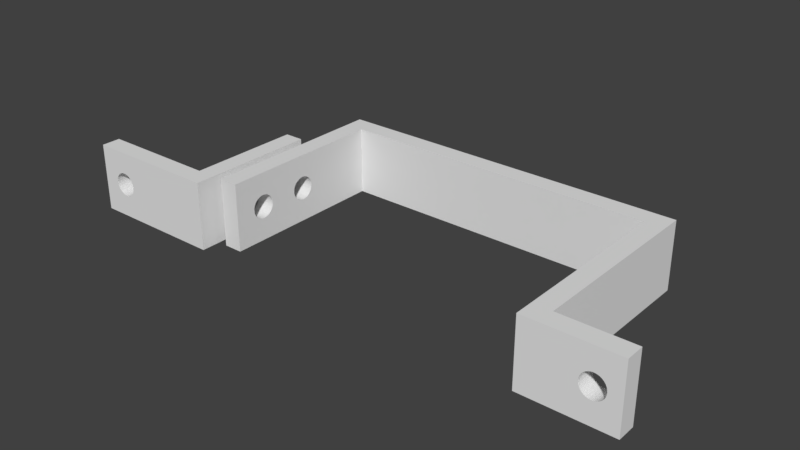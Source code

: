 # Source: Part6.blend  (saved by Blender 2.79.0; exported with 4.5.12 LTS)
import bpy
from mathutils import Matrix  # noqa: F401  (used for matrix-valued properties, if any)

bpy.ops.wm.read_factory_settings(use_empty=True)
scene = bpy.context.scene
scene.name = 'Scene'

# ---- collections
col_collection_1 = bpy.data.collections.new('Collection 1'); scene.collection.children.link(col_collection_1)

# ---- world
world_world = bpy.data.worlds.new('World'); scene.world = world_world
world_world.color = (0.05088, 0.05088, 0.05088)
world_world.use_sun_shadow = False
world_world.sun_shadow_jitter_overblur = 0.0
world_world.cycles.sampling_method = 'MANUAL'

# ---- meshes
me_cube_002 = bpy.data.meshes.new('Cube.002')
me_cube_002.from_pydata([(-3431.0, -693.2, -577.7), (-3431.0, 693.2, -577.7), (-3046.0, -693.2, -577.7), (-3046.0, 693.2, -577.7), (-3431.0, -693.2, 1733.0), (-3431.0, -693.2, 2118.0), (-3431.0, 693.2, 2118.0), (-3431.0, 693.2, 1733.0), (-3046.0, 693.2, 2118.0), (-3046.0, 693.2, 1733.0), (-3046.0, -693.2, 2118.0), (-3046.0, -693.2, 1733.0), (-5838.0, -693.2, 1733.0), (-5838.0, -693.2, 2118.0), (-5838.0, 693.2, 2118.0), (-5838.0, 693.2, 1733.0), (-3941.0, 693.2, 1733.0), (-3941.0, 693.2, 2118.0), (-3941.0, -693.2, 1733.0), (-3941.0, -693.2, 2118.0), (-5301.0, 236.1, 1733.0), (-5301.0, 236.1, 2118.0), (-5254.0, 240.7, 1733.0), (-5254.0, 240.7, 2118.0), (-5207.0, 236.1, 1733.0), (-5207.0, 236.1, 2118.0), (-5032.0, -92.11, 1733.0), (-5032.0, -92.11, 2118.0), (-5346.0, 222.4, 1733.0), (-5346.0, 222.4, 2118.0), (-5162.0, 222.4, 1733.0), (-5162.0, 222.4, 2118.0), (-5084.0, -170.2, 1733.0), (-5084.0, -170.2, 2118.0), (-5032.0, 92.11, 1733.0), (-5032.0, 92.11, 2118.0), (-5014.0, -0.001346, 1733.0), (-5014.0, -0.001346, 2118.0), (-5121.0, 200.1, 1733.0), (-5121.0, 200.1, 2118.0), (-5018.0, 46.95, 1733.0), (-5018.0, 46.95, 2118.0), (-5054.0, 133.7, 1733.0), (-5054.0, 133.7, 2118.0), (-5084.0, 170.2, 1733.0), (-5084.0, 170.2, 2118.0), (-5388.0, 200.1, 1733.0), (-5388.0, 200.1, 2118.0), (-5121.0, -200.1, 1733.0), (-5121.0, -200.1, 2118.0), (-5054.0, -133.7, 1733.0), (-5054.0, -133.7, 2118.0), (-5018.0, -46.96, 1733.0), (-5018.0, -46.96, 2118.0), (-5424.0, 170.2, 1733.0), (-5424.0, 170.2, 2118.0), (-5490.0, 46.95, 1733.0), (-5490.0, 46.95, 2118.0), (-5477.0, 92.1, 1733.0), (-5477.0, 92.1, 2118.0), (-5254.0, -240.7, 1733.0), (-5254.0, -240.7, 2118.0), (-5301.0, -236.1, 1733.0), (-5301.0, -236.1, 2118.0), (-5454.0, 133.7, 1733.0), (-5454.0, 133.7, 2118.0), (-5162.0, -222.4, 1733.0), (-5162.0, -222.4, 2118.0), (-5207.0, -236.1, 1733.0), (-5207.0, -236.1, 2118.0), (-5495.0, -0.001625, 1733.0), (-5495.0, -0.001625, 2118.0), (-5388.0, -200.1, 1733.0), (-5388.0, -200.1, 2118.0), (-5346.0, -222.4, 1733.0), (-5346.0, -222.4, 2118.0), (-5477.0, -92.11, 1733.0), (-5477.0, -92.11, 2118.0), (-5490.0, -46.96, 1733.0), (-5490.0, -46.96, 2118.0), (-5424.0, -170.2, 1733.0), (-5424.0, -170.2, 2118.0), (-5454.0, -133.7, 1733.0), (-5454.0, -133.7, 2118.0), (-3046.0, -222.4, 967.0), (-3431.0, -222.4, 967.0), (-3046.0, 240.7, 1059.0), (-3431.0, 240.7, 1059.0), (-3046.0, 236.1, 1106.0), (-3431.0, 236.1, 1106.0), (-3046.0, 222.4, 1151.0), (-3431.0, 222.4, 1151.0), (-3046.0, -200.1, 925.4), (-3431.0, -200.1, 925.4), (-3046.0, -170.2, 888.9), (-3431.0, -170.2, 888.9), (-3046.0, 200.1, 1193.0), (-3431.0, 200.1, 1193.0), (-3046.0, -200.1, 1193.0), (-3431.0, -200.1, 1193.0), (-3046.0, -170.2, 1229.0), (-3431.0, -170.2, 1229.0), (-3046.0, -133.7, 1259.0), (-3431.0, -133.7, 1259.0), (-3046.0, 133.7, 1259.0), (-3431.0, 133.7, 1259.0), (-3046.0, -222.4, 1151.0), (-3431.0, -222.4, 1151.0), (-3046.0, -46.96, 1295.0), (-3431.0, -46.96, 1295.0), (-3046.0, -92.11, 1281.0), (-3431.0, -92.11, 1281.0), (-3046.0, 170.2, 888.9), (-3431.0, 170.2, 888.9), (-3046.0, 200.1, 925.4), (-3431.0, 200.1, 925.4), (-3046.0, 222.4, 967.0), (-3431.0, 222.4, 967.0), (-3046.0, 236.1, 1012.0), (-3431.0, 236.1, 1012.0), (-3046.0, 133.7, 859.0), (-3431.0, 133.7, 859.0), (-3046.0, -0.001077, 1300.0), (-3431.0, -0.001128, 1300.0), (-3046.0, 46.95, 1295.0), (-3431.0, 46.95, 1295.0), (-3046.0, 170.2, 1229.0), (-3431.0, 170.2, 1229.0), (-3046.0, -240.7, 1059.0), (-3431.0, -240.7, 1059.0), (-3046.0, -133.7, 859.0), (-3431.0, -133.7, 859.0), (-3046.0, -236.1, 1106.0), (-3431.0, -236.1, 1106.0), (-3046.0, -236.1, 1012.0), (-3431.0, -236.1, 1012.0), (-3046.0, 92.11, 1281.0), (-3431.0, 92.11, 1281.0), (-3046.0, -46.96, 823.0), (-3431.0, -46.96, 823.0), (-3046.0, -0.001291, 818.4), (-3431.0, -0.001343, 818.4), (-3046.0, 92.11, 836.7), (-3431.0, 92.11, 836.7), (-3046.0, 46.95, 823.0), (-3431.0, 46.95, 823.0), (-3046.0, -92.11, 836.7), (-3431.0, -92.11, 836.7), (-3046.0, -222.4, -92.1), (-3431.0, -222.4, -92.1), (-3046.0, 240.7, 0.009399), (-3431.0, 240.7, 0.009888), (-3046.0, 236.1, 46.96), (-3431.0, 236.1, 46.96), (-3046.0, 222.4, 92.12), (-3431.0, 222.4, 92.12), (-3046.0, -200.1, -133.7), (-3431.0, -200.1, -133.7), (-3046.0, -170.2, -170.2), (-3431.0, -170.2, -170.2), (-3046.0, 200.1, 133.7), (-3431.0, 200.1, 133.7), (-3046.0, -200.1, 133.7), (-3431.0, -200.1, 133.7), (-3046.0, -170.2, 170.2), (-3431.0, -170.2, 170.2), (-3046.0, -133.7, 200.1), (-3431.0, -133.7, 200.1), (-3046.0, 133.7, 200.1), (-3431.0, 133.7, 200.1), (-3046.0, -222.4, 92.12), (-3431.0, -222.4, 92.12), (-3046.0, -46.96, 236.1), (-3431.0, -46.96, 236.1), (-3046.0, -92.11, 222.4), (-3431.0, -92.11, 222.4), (-3046.0, 170.2, -170.2), (-3431.0, 170.2, -170.2), (-3046.0, 200.1, -133.7), (-3431.0, 200.1, -133.7), (-3046.0, 222.4, -92.1), (-3431.0, 222.4, -92.1), (-3046.0, 236.1, -46.95), (-3431.0, 236.1, -46.95), (-3046.0, 133.7, -200.1), (-3431.0, 133.7, -200.1), (-3046.0, -0.001077, 240.7), (-3431.0, -0.001129, 240.7), (-3046.0, 46.95, 236.1), (-3431.0, 46.95, 236.1), (-3046.0, 170.2, 170.2), (-3431.0, 170.2, 170.2), (-3046.0, -240.7, 0.009766), (-3431.0, -240.7, 0.01025), (-3046.0, -133.7, -200.1), (-3431.0, -133.7, -200.1), (-3046.0, -236.1, 46.97), (-3431.0, -236.1, 46.97), (-3046.0, -236.1, -46.95), (-3431.0, -236.1, -46.95), (-3046.0, 92.11, 222.4), (-3431.0, 92.11, 222.4), (-3046.0, -46.96, -236.1), (-3431.0, -46.96, -236.1), (-3046.0, -0.001291, -240.7), (-3431.0, -0.001343, -240.7), (-3046.0, 92.11, -222.4), (-3431.0, 92.11, -222.4), (-3046.0, 46.95, -236.1), (-3431.0, 46.95, -236.1), (-3046.0, -92.11, -222.4), (-3431.0, -92.11, -222.4), (-2468.0, -693.2, 1720.0), (-2468.0, 693.2, 1720.0), (-2853.0, -693.2, 1720.0), (-2853.0, 693.2, 1720.0), (-2468.0, -693.2, -591.0), (-2468.0, 693.2, -591.0), (-2853.0, 693.2, -591.0), (-2853.0, -693.2, -591.0), (3982.0, -693.2, -1733.0), (3982.0, -693.2, -2118.0), (3982.0, 693.2, -2118.0), (3982.0, 693.2, -1733.0), (-2468.0, 693.2, -1733.0), (-2853.0, 693.2, -2118.0), (-2468.0, -693.2, -1733.0), (-2853.0, -693.2, -2118.0), (4368.0, -693.2, -1733.0), (4368.0, -693.2, -2118.0), (4368.0, 693.2, -2118.0), (4368.0, 693.2, -1733.0), (4368.0, 693.2, 1733.0), (4368.0, 693.2, 2118.0), (4368.0, -693.2, 2118.0), (4368.0, -693.2, 1733.0), (3982.0, -693.2, 2118.0), (3982.0, -693.2, 1733.0), (3982.0, 693.2, 2118.0), (3982.0, 693.2, 1733.0), (5838.0, 693.2, 1733.0), (5838.0, 693.2, 2118.0), (5838.0, -693.2, 2118.0), (5838.0, -693.2, 1733.0), (4677.0, -693.2, 1733.0), (4677.0, -693.2, 2118.0), (4677.0, 693.2, 1733.0), (4677.0, 693.2, 2118.0), (5530.0, -133.7, 1733.0), (5530.0, -133.7, 2118.0), (5500.0, -170.2, 1733.0), (5500.0, -170.2, 2118.0), (5107.0, -92.11, 2118.0), (5107.0, -92.11, 1733.0), (5552.0, -92.11, 1733.0), (5552.0, -92.11, 2118.0), (5463.0, -200.1, 1733.0), (5463.0, -200.1, 2118.0), (5376.0, -236.1, 2118.0), (5376.0, -236.1, 1733.0), (5422.0, -222.4, 2118.0), (5422.0, -222.4, 1733.0), (5283.0, -236.1, 2118.0), (5283.0, -236.1, 1733.0), (5330.0, -240.7, 2118.0), (5330.0, -240.7, 1733.0), (5196.0, -200.1, 2118.0), (5196.0, -200.1, 1733.0), (5237.0, -222.4, 2118.0), (5237.0, -222.4, 1733.0), (5129.0, -133.7, 2118.0), (5129.0, -133.7, 1733.0), (5159.0, -170.2, 2118.0), (5159.0, -170.2, 1733.0), (5530.0, 133.7, 1733.0), (5530.0, 133.7, 2118.0), (5566.0, -46.95, 1733.0), (5566.0, -46.95, 2118.0), (5129.0, 133.7, 2118.0), (5129.0, 133.7, 1733.0), (5089.0, 0.0009924, 2118.0), (5089.0, 0.000992, 1733.0), (5093.0, 46.96, 2118.0), (5093.0, 46.96, 1733.0), (5093.0, -46.95, 2118.0), (5093.0, -46.95, 1733.0), (5570.0, 0.001342, 1733.0), (5570.0, 0.001342, 2118.0), (5196.0, 200.1, 1733.0), (5196.0, 200.1, 2118.0), (5159.0, 170.2, 1733.0), (5159.0, 170.2, 2118.0), (5237.0, 222.4, 1733.0), (5237.0, 222.4, 2118.0), (5566.0, 46.96, 1733.0), (5566.0, 46.96, 2118.0), (5107.0, 92.11, 2118.0), (5107.0, 92.11, 1733.0), (5283.0, 236.1, 1733.0), (5283.0, 236.1, 2118.0), (5552.0, 92.11, 1733.0), (5552.0, 92.11, 2118.0), (5422.0, 222.4, 1733.0), (5422.0, 222.4, 2118.0), (5463.0, 200.1, 1733.0), (5463.0, 200.1, 2118.0), (5500.0, 170.2, 1733.0), (5500.0, 170.2, 2118.0), (5330.0, 240.7, 1733.0), (5330.0, 240.7, 2118.0), (5376.0, 236.1, 1733.0), (5376.0, 236.1, 2118.0), (-2853.0, 236.1, 1106.0), (-2468.0, 236.1, 1106.0), (-2853.0, 240.7, 1059.0), (-2468.0, 240.7, 1059.0), (-2853.0, 222.4, 1151.0), (-2468.0, 222.4, 1151.0), (-2853.0, -200.1, 925.4), (-2468.0, -200.1, 925.4), (-2853.0, -92.11, 836.7), (-2468.0, -92.11, 836.7), (-2853.0, 46.95, 823.0), (-2468.0, 46.95, 823.0), (-2853.0, -46.96, 823.0), (-2468.0, -46.96, 823.0), (-2853.0, -0.001254, 818.4), (-2468.0, -0.001146, 818.4), (-2853.0, -236.1, 1106.0), (-2468.0, -236.1, 1106.0), (-2853.0, -222.4, 1151.0), (-2468.0, -222.4, 1151.0), (-2853.0, 236.1, 1012.0), (-2468.0, 236.1, 1012.0), (-2853.0, 170.2, 1229.0), (-2468.0, 170.2, 1229.0), (-2853.0, -170.2, 1229.0), (-2468.0, -170.2, 1229.0), (-2853.0, -200.1, 1193.0), (-2468.0, -200.1, 1193.0), (-2853.0, 92.11, 836.7), (-2468.0, 92.11, 836.7), (-2853.0, -222.4, 967.0), (-2468.0, -222.4, 967.0), (-2853.0, -236.1, 1012.0), (-2468.0, -236.1, 1012.0), (-2853.0, -240.7, 1059.0), (-2468.0, -240.7, 1059.0), (-2853.0, 133.7, 859.0), (-2468.0, 133.7, 859.0), (-2853.0, -133.7, 1259.0), (-2468.0, -133.7, 1259.0), (-2853.0, 200.1, 1193.0), (-2468.0, 200.1, 1193.0), (-2853.0, 222.4, 967.0), (-2468.0, 222.4, 967.0), (-2853.0, -92.11, 1281.0), (-2468.0, -92.11, 1281.0), (-2853.0, -170.2, 888.9), (-2468.0, -170.2, 888.9), (-2853.0, 200.1, 925.4), (-2468.0, 200.1, 925.4), (-2853.0, -133.7, 859.0), (-2468.0, -133.7, 859.0), (-2853.0, 170.2, 888.9), (-2468.0, 170.2, 888.9), (-2853.0, 133.7, 1259.0), (-2468.0, 133.7, 1259.0), (-2853.0, 46.95, 1295.0), (-2468.0, 46.95, 1295.0), (-2853.0, 92.11, 1281.0), (-2468.0, 92.11, 1281.0), (-2853.0, -0.001039, 1300.0), (-2468.0, -0.0009311, 1300.0), (-2853.0, -46.96, 1295.0), (-2468.0, -46.96, 1295.0), (-2853.0, -170.2, -170.2), (-2468.0, -170.2, -170.2), (-2853.0, -133.7, -200.1), (-2468.0, -133.7, -200.1), (-2853.0, -200.1, -133.7), (-2468.0, -200.1, -133.7), (-2853.0, -222.4, -92.1), (-2468.0, -222.4, -92.1), (-2853.0, 200.1, 133.7), (-2468.0, 200.1, 133.7), (-2853.0, 170.2, 170.2), (-2468.0, 170.2, 170.2), (-2853.0, 133.7, 200.1), (-2468.0, 133.7, 200.1), (-2853.0, 236.1, -46.95), (-2468.0, 236.1, -46.95), (-2853.0, 92.11, -222.4), (-2468.0, 92.11, -222.4), (-2853.0, 222.4, -92.1), (-2468.0, 222.4, -92.1), (-2853.0, -92.11, -222.4), (-2468.0, -92.11, -222.4), (-2853.0, 46.95, -236.1), (-2468.0, 46.95, -236.1), (-2853.0, -46.96, -236.1), (-2468.0, -46.96, -236.1), (-2853.0, -0.001277, -240.7), (-2468.0, -0.001169, -240.7), (-2853.0, -200.1, 133.7), (-2468.0, -200.1, 133.7), (-2853.0, -170.2, 170.2), (-2468.0, -170.2, 170.2), (-2853.0, -133.7, 200.1), (-2468.0, -133.7, 200.1), (-2853.0, -222.4, 92.12), (-2468.0, -222.4, 92.11), (-2853.0, 170.2, -170.2), (-2468.0, 170.2, -170.2), (-2853.0, -236.1, -46.95), (-2468.0, -236.1, -46.95), (-2853.0, 133.7, -200.1), (-2468.0, 133.7, -200.1), (-2853.0, 200.1, -133.7), (-2468.0, 200.1, -133.7), (-2853.0, 92.11, 222.4), (-2468.0, 92.11, 222.4), (-2853.0, -240.7, 0.008911), (-2468.0, -240.7, 0.00769), (-2853.0, -236.1, 46.96), (-2468.0, -236.1, 46.96), (-2853.0, -46.96, 236.1), (-2468.0, -46.96, 236.1), (-2853.0, -0.001062, 240.7), (-2468.0, -0.0009541, 240.7), (-2853.0, 46.95, 236.1), (-2468.0, 46.95, 236.1), (-2853.0, -92.11, 222.4), (-2468.0, -92.11, 222.4), (-2853.0, 240.7, 0.007812), (-2468.0, 240.7, 0.00647), (-2853.0, 222.4, 92.11), (-2468.0, 222.4, 92.11), (-2853.0, 236.1, 46.96), (-2468.0, 236.1, 46.96)], [], [(10, 8, 6, 5), (1, 3, 2, 0), (2, 11, 4, 0), (11, 10, 5, 4), (3, 150, 182, 180, 178, 176, 184, 206, 208, 204, 202, 210, 194, 158, 156, 148, 198, 192, 2), (9, 8, 10, 11), (1, 7, 9, 3), (7, 6, 8, 9), (0, 4, 129, 135, 85, 93, 95, 131, 147, 139, 141, 145, 143, 121, 113, 115, 117, 119, 87, 7, 1, 151, 153, 155, 161, 191, 169, 201, 189, 187, 173, 175, 167, 165, 163, 171, 197, 193), (17, 16, 15, 14), (12, 13, 14, 15), (18, 19, 13, 12), (5, 6, 17, 19), (4, 5, 19, 18), (7, 4, 18, 16), (6, 7, 16, 17), (15, 16, 36, 40, 34, 42, 44, 38, 30, 24, 22, 20, 28, 46, 54, 64, 58, 56, 70, 12), (13, 19, 17, 37, 53, 27, 51, 33, 49, 67, 69, 61, 63, 75, 73, 81, 83, 77, 79, 71), (79, 78, 70, 71), (81, 80, 82, 83), (83, 82, 76, 77), (41, 40, 36, 37), (57, 56, 58, 59), (71, 70, 56, 57), (65, 64, 54, 55), (23, 22, 24, 25), (69, 68, 60, 61), (43, 42, 34, 35), (61, 60, 62, 63), (25, 24, 30, 31), (55, 54, 46, 47), (49, 48, 66, 67), (47, 46, 28, 29), (73, 72, 80, 81), (39, 38, 44, 45), (35, 34, 40, 41), (75, 74, 72, 73), (33, 32, 48, 49), (27, 26, 50, 51), (21, 20, 22, 23), (59, 58, 64, 65), (37, 36, 52, 53), (77, 76, 78, 79), (71, 57, 59, 65, 55, 47, 29, 21, 23, 25, 31, 39, 45, 43, 35, 41, 37, 17, 14, 13), (67, 66, 68, 69), (31, 30, 38, 39), (29, 28, 20, 21), (53, 52, 26, 27), (63, 62, 74, 75), (45, 44, 42, 43), (12, 70, 78, 76, 82, 80, 72, 74, 62, 60, 68, 66, 48, 32, 50, 26, 52, 36, 16, 18), (51, 50, 32, 33), (139, 138, 140, 141), (95, 94, 130, 131), (131, 130, 146, 147), (125, 124, 122, 123), (145, 144, 142, 143), (141, 140, 144, 145), (121, 120, 112, 113), (87, 86, 88, 89), (133, 132, 128, 129), (105, 104, 136, 137), (129, 128, 134, 135), (89, 88, 90, 91), (113, 112, 114, 115), (99, 98, 106, 107), (115, 114, 116, 117), (93, 92, 94, 95), (97, 96, 126, 127), (137, 136, 124, 125), (11, 128, 132, 106, 98, 100, 102, 110, 108, 122, 124, 136, 104, 126, 96, 90, 88, 86, 9), (85, 84, 92, 93), (101, 100, 98, 99), (111, 110, 102, 103), (143, 142, 120, 121), (119, 118, 86, 87), (123, 122, 108, 109), (147, 146, 138, 139), (107, 106, 132, 133), (91, 90, 96, 97), (117, 116, 118, 119), (135, 134, 84, 85), (109, 108, 110, 111), (127, 126, 104, 105), (103, 102, 100, 101), (7, 87, 89, 91, 97, 127, 105, 137, 125, 123, 109, 111, 103, 101, 99, 107, 133, 129, 4), (203, 202, 204, 205), (159, 158, 194, 195), (195, 194, 210, 211), (189, 188, 186, 187), (209, 208, 206, 207), (205, 204, 208, 209), (185, 184, 176, 177), (151, 150, 152, 153), (197, 196, 192, 193), (169, 168, 200, 201), (193, 192, 198, 199), (153, 152, 154, 155), (177, 176, 178, 179), (163, 162, 170, 171), (179, 178, 180, 181), (157, 156, 158, 159), (161, 160, 190, 191), (201, 200, 188, 189), (2, 192, 196, 170, 162, 164, 166, 174, 172, 186, 188, 200, 168, 190, 160, 154, 152, 150, 3, 9, 86, 118, 116, 114, 112, 120, 142, 144, 140, 138, 146, 130, 94, 92, 84, 134, 128, 11), (149, 148, 156, 157), (165, 164, 162, 163), (175, 174, 166, 167), (207, 206, 184, 185), (183, 182, 150, 151), (187, 186, 172, 173), (211, 210, 202, 203), (171, 170, 196, 197), (155, 154, 160, 161), (181, 180, 182, 183), (199, 198, 148, 149), (173, 172, 174, 175), (191, 190, 168, 169), (167, 166, 164, 165), (193, 199, 149, 157, 159, 195, 211, 203, 205, 209, 207, 185, 177, 179, 181, 183, 151, 1, 0), (213, 215, 214, 212), (214, 219, 216, 212), (215, 314, 312, 316, 352, 334, 366, 370, 368, 372, 374, 356, 350, 336, 338, 330, 328, 346, 214), (225, 218, 217, 224), (213, 217, 218, 215), (225, 227, 219, 218), (212, 216, 423, 425, 411, 405, 407, 409, 433, 427, 429, 431, 421, 389, 387, 385, 437, 439, 435, 217, 213, 315, 333, 355, 361, 365, 349, 341, 323, 327, 325, 321, 363, 359, 319, 343, 345, 347), (225, 224, 223, 222), (224, 226, 220, 223), (226, 227, 221, 220), (227, 225, 222, 221), (217, 216, 226, 224), (216, 219, 227, 226), (228, 229, 230, 231), (220, 221, 229, 228), (221, 222, 230, 229), (222, 223, 231, 230), (238, 236, 234, 233), (228, 231, 232, 235), (220, 228, 235, 237), (239, 238, 233, 232), (231, 223, 239, 232), (237, 236, 238, 239), (223, 220, 237, 239), (235, 234, 236, 237), (245, 244, 243, 242), (240, 241, 242, 243), (244, 246, 240, 243, 286, 294, 300, 274, 306, 304, 302, 310, 308, 298, 292, 288, 290, 279, 297, 283, 281), (246, 247, 241, 240), (247, 245, 280, 282, 296, 278, 291, 289, 293, 299, 309, 311, 303, 305, 307, 275, 301, 295, 287, 242, 241), (233, 234, 245, 247), (232, 233, 247, 246), (235, 232, 246, 244), (234, 235, 244, 245), (284, 285, 281, 280), (272, 273, 271, 270), (270, 271, 253, 252), (295, 294, 286, 287), (282, 283, 297, 296), (280, 281, 283, 282), (278, 279, 290, 291), (309, 308, 310, 311), (258, 259, 265, 264), (275, 274, 300, 301), (264, 265, 263, 262), (311, 310, 302, 303), (291, 290, 288, 289), (242, 287, 277, 255, 249, 251, 257, 260, 258, 264, 262, 268, 266, 272, 270, 252, 284, 280, 245), (257, 256, 261, 260), (281, 285, 253, 271, 273, 267, 269, 263, 265, 259, 261, 256, 250, 248, 254, 276, 286, 243, 244), (289, 288, 292, 293), (266, 267, 273, 272), (305, 304, 306, 307), (301, 300, 294, 295), (268, 269, 267, 266), (251, 250, 256, 257), (255, 254, 248, 249), (299, 298, 308, 309), (296, 297, 279, 278), (287, 286, 276, 277), (252, 253, 285, 284), (260, 261, 259, 258), (303, 302, 304, 305), (293, 292, 298, 299), (262, 263, 269, 268), (277, 276, 254, 255), (307, 306, 274, 275), (249, 248, 250, 251), (324, 325, 327, 326), (358, 359, 363, 362), (362, 363, 321, 320), (368, 369, 373, 372), (322, 323, 341, 340), (326, 327, 323, 322), (348, 349, 365, 364), (314, 315, 313, 312), (328, 329, 347, 346), (366, 367, 371, 370), (346, 347, 345, 344), (312, 313, 317, 316), (364, 365, 361, 360), (338, 339, 331, 330), (360, 361, 355, 354), (318, 319, 359, 358), (352, 353, 335, 334), (370, 371, 369, 368), (342, 343, 319, 318), (336, 337, 339, 338), (356, 357, 351, 350), (332, 333, 315, 314), (340, 341, 349, 348), (372, 373, 375, 374), (320, 321, 325, 324), (330, 331, 329, 328), (316, 317, 353, 352), (374, 375, 357, 356), (354, 355, 333, 332), (344, 345, 343, 342), (334, 335, 367, 366), (347, 329, 331, 339, 337, 351, 357, 375, 373, 369, 371, 367, 335, 353, 317, 313, 315, 213, 212), (350, 351, 337, 336), (214, 346, 344, 342, 318, 358, 362, 320, 324, 326, 322, 340, 348, 364, 360, 354, 332, 314, 215, 218, 434, 438, 436, 384, 386, 388, 420, 430, 428, 426, 432, 408, 406, 404, 410, 424, 422, 219), (400, 401, 403, 402), (376, 377, 379, 378), (378, 379, 397, 396), (430, 431, 429, 428), (398, 399, 393, 392), (219, 422, 414, 382, 380, 376, 378, 396, 400, 402, 398, 392, 416, 412, 418, 394, 390, 434, 218), (402, 403, 399, 398), (416, 417, 413, 412), (434, 435, 439, 438), (424, 425, 423, 422), (388, 389, 421, 420), (422, 423, 415, 414), (438, 439, 437, 436), (412, 413, 419, 418), (404, 405, 411, 410), (418, 419, 395, 394), (380, 381, 377, 376), (384, 385, 387, 386), (420, 421, 431, 430), (382, 383, 381, 380), (406, 407, 405, 404), (432, 433, 409, 408), (390, 391, 435, 434), (392, 393, 417, 416), (428, 429, 427, 426), (396, 397, 401, 400), (410, 411, 425, 424), (436, 437, 385, 384), (426, 427, 433, 432), (394, 395, 391, 390), (414, 415, 383, 382), (386, 387, 389, 388), (217, 435, 391, 395, 419, 413, 417, 393, 399, 403, 401, 397, 379, 377, 381, 383, 415, 423, 216), (408, 409, 407, 406)])
me_cube_002.use_remesh_preserve_volume = False
me_cube_002.use_remesh_preserve_attributes = False
me_cube_002.use_mirror_vertex_groups = False
me_cube_002.update()

# ---- objects
ob_cube_002 = bpy.data.objects.new('Cube.002', me_cube_002)

# ---- transforms, parenting, visibility, modifiers, constraints
ob_cube_002.location = (0.0, 0.0, 3.6)
ob_cube_002.rotation_euler = (1.571, -0.0, 0.0)
ob_cube_002.scale = (0.005193, 0.005193, 0.005193)
ob_cube_002.lineart.crease_threshold = 0.0

# ---- collection membership
col_collection_1.objects.link(ob_cube_002)

# ---- scene / render settings (as saved in the file)
scene.frame_start = 1; scene.frame_end = 250; scene.frame_set(1)
scene.render.engine = 'BLENDER_EEVEE_NEXT'
scene.render.resolution_percentage = 50
scene.render.dither_intensity = 0.0
scene.cycles.use_denoising = False
scene.cycles.samples = 128
scene.cycles.sampling_pattern = 'TABULATED_SOBOL'
scene.cycles.use_adaptive_sampling = False
scene.cycles.use_light_tree = False
scene.cycles.blur_glossy = 0.0
scene.cycles.sample_clamp_indirect = 0.0
scene.view_settings.view_transform = 'Standard'
scene.unit_settings.scale_length = 0.001
bpy.context.view_layer.update()

# ---- added for rendering (the .blend has no active camera and no usable light): camera, sun
cam_auto = bpy.data.cameras.new('AutoCamera')
cam_auto.lens = 50.0
cam_auto.sensor_width = 36.0
cam_auto.clip_end = 1053.91
ob_auto_camera = bpy.data.objects.new('AutoCamera', cam_auto)
scene.collection.objects.link(ob_auto_camera)
ob_auto_camera.location = (60.0518, -72.0622, 51.6415)
ob_auto_camera.rotation_euler = (1.09748, -7.21219e-08, 0.694738)
scene.camera = ob_auto_camera
light_auto_sun = bpy.data.lights.new('AutoSun', 'SUN')
light_auto_sun.energy = 3.0
light_auto_sun.angle = 0.0523599
ob_auto_sun = bpy.data.objects.new('AutoSun', light_auto_sun)
scene.collection.objects.link(ob_auto_sun)
ob_auto_sun.rotation_euler = (0.872665, 0.174533, 0.523599)
bpy.context.view_layer.update()
